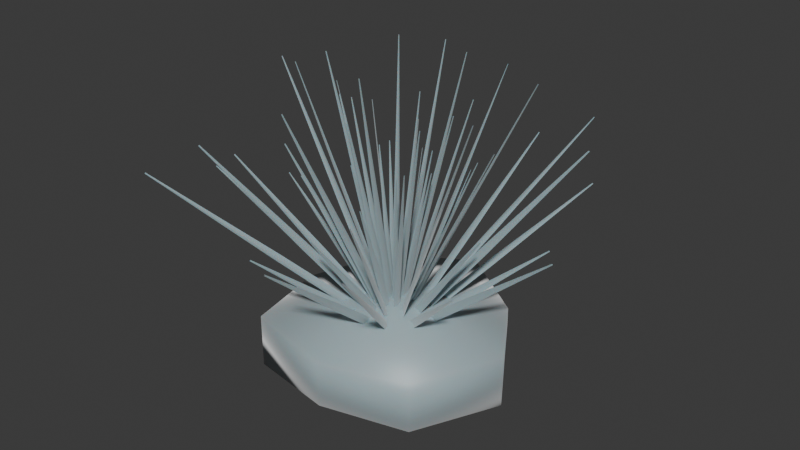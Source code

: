 # Source: grass_sheeps_fescue.blend  (saved by Blender 5.2.44; exported with 4.5.12 LTS)
import bpy
from mathutils import Matrix  # noqa: F401  (used for matrix-valued properties, if any)

bpy.ops.wm.read_factory_settings(use_empty=True)
scene = bpy.context.scene
scene.name = 'Scene'

# ---- collections
col_collection = bpy.data.collections.new('Collection'); scene.collection.children.link(col_collection)

# ---- materials (node trees are filled in below, after node groups)
mat_m_fescue_bluegray = bpy.data.materials.new('M_Fescue_BlueGray')

# ---- material node trees
mat_m_fescue_bluegray.use_nodes = True; mat_m_fescue_bluegray.node_tree.nodes.clear()
_N = mat_m_fescue_bluegray.node_tree.nodes; _L = mat_m_fescue_bluegray.node_tree.links
n0 = _N.new('ShaderNodeBsdfPrincipled'); n0.name = 'Principled BSDF'; n0.location = (200, 0)
n0.inputs[0].default_value = (0.35, 0.45, 0.48, 1.0)
n0.inputs[2].default_value = 0.45
n0.inputs[8].default_value = 0.3
n0.inputs[10].default_value = 0.03
n0.inputs[24].default_value = 0.4
n1 = _N.new('ShaderNodeOutputMaterial'); n1.name = 'Material Output'; n1.location = (500, 0)
_L.new(n0.outputs[0], n1.inputs[0])
n1.is_active_output = True

# ---- world
world_world = bpy.data.worlds.new('World'); scene.world = world_world
world_world.use_nodes = True; world_world.node_tree.nodes.clear()
_N = world_world.node_tree.nodes; _L = world_world.node_tree.links
n0 = _N.new('ShaderNodeOutputWorld'); n0.name = 'World Output'; n0.location = (200, 100)
n1 = _N.new('ShaderNodeBackground'); n1.name = 'Background'; n1.location = (-200, 100)
n1.inputs[0].default_value = (0.05088, 0.05088, 0.05088, 1.0)
_L.new(n1.outputs[0], n0.inputs[0])
n0.is_active_output = True
world_world.color = (0.05088, 0.05088, 0.05088)
world_world.sun_shadow_jitter_overblur = 0.0

# ---- meshes
me_flora_sheeps_fescue_mesh = bpy.data.meshes.new('Flora_Sheeps_Fescue_Mesh')
me_flora_sheeps_fescue_mesh.from_pydata([(0.0, 0.0, 0.13), (0.0, 0.0, -0.03), (0.2001, 0.0, 0.092), (0.1228, 0.1228, 0.08646), (1.254e-17, 0.2048, 0.093), (-0.1323, 0.1323, 0.08929), (-0.181, 2.217e-17, 0.088), (-0.1466, -0.1466, 0.09354), (-3.237e-17, -0.1762, 0.087), (0.1371, -0.1371, 0.09071), (0.2001, 0.0, 0.008), (0.1228, 0.1228, 0.01354), (1.254e-17, 0.2048, 0.007), (-0.1323, 0.1323, 0.01071), (-0.181, 2.217e-17, 0.012), (-0.1466, -0.1466, 0.006464), (-3.237e-17, -0.1762, 0.013), (0.1371, -0.1371, 0.009293), (-0.002924, 0.0075, 0.05067), (0.0, 0.0, 0.05), (-0.002931, -0.0075, 0.05064), (0.03078, 0.005665, 0.1968), (0.03273, -0.000335, 0.1964), (0.03078, -0.006335, 0.1968), (0.06449, 0.0003299, 0.343), (0.06547, -0.0006701, 0.3428), (0.06449, -0.00167, 0.343), (-0.002819, 0.007496, 0.05105), (0.0, 0.0, 0.05), (-0.002612, -0.007496, 0.0515), (0.0788, 0.01218, 0.2226), (0.08069, 0.00618, 0.2219), (0.07896, 0.0001835, 0.2229), (0.1605, 0.01336, 0.3942), (0.1614, 0.01236, 0.3938), (0.1605, 0.01136, 0.3943), (-0.005096, -0.004259, 0.0546), (0.0, 0.0, 0.05), (0.006449, -0.001586, 0.0454), (0.1332, 0.02879, 0.2354), (0.1374, 0.0318, 0.2317), (0.1425, 0.03092, 0.228), (0.2742, 0.06246, 0.414), (0.2748, 0.06361, 0.4134), (0.2758, 0.06281, 0.4128), (-0.003549, -0.004386, 0.05578), (0.0, 0.0, 0.05), (0.005493, -0.00129, 0.04422), (0.1064, 0.03432, 0.1502), (0.1094, 0.03745, 0.1456), (0.1136, 0.0368, 0.1409), (0.2185, 0.07376, 0.2419), (0.2188, 0.07491, 0.2411), (0.2197, 0.07417, 0.2404), (-0.003073, 0.00747, 0.04995), (0.0, 0.0, 0.05), (-0.002806, -0.00747, 0.05125), (0.0358, 0.02286, 0.2353), (0.03787, 0.01689, 0.2354), (0.03602, 0.01091, 0.2363), (0.07474, 0.03477, 0.421), (0.07574, 0.03377, 0.4208), (0.07478, 0.03278, 0.4211), (-0.003445, 0.007284, 0.04942), (0.0, 0.0, 0.05), (-0.002145, -0.007284, 0.05276), (0.0788, 0.06065, 0.2575), (0.08119, 0.05483, 0.2581), (0.07984, 0.049, 0.2602), (0.1614, 0.1106, 0.4663), (0.1624, 0.1097, 0.4662), (0.1615, 0.1087, 0.4668), (-0.00266, -0.006085, 0.0546), (0.0, 0.0, 0.05), (0.006479, 0.001458, 0.0454), (0.06855, 0.05398, 0.1722), (0.07093, 0.05854, 0.1685), (0.07586, 0.06002, 0.1648), (0.1419, 0.1158, 0.2876), (0.1419, 0.1171, 0.287), (0.1431, 0.1168, 0.2864), (-0.001103, -0.005533, 0.05578), (0.0, 0.0, 0.05), (0.005463, 0.001412, 0.04422), (0.09943, 0.1023, 0.1757), (0.1006, 0.1064, 0.1711), (0.1047, 0.1078, 0.1664), (0.2015, 0.2117, 0.2929), (0.2012, 0.2128, 0.2921), (0.2024, 0.2126, 0.2913), (-0.003148, 0.007391, 0.04915), (0.0, 0.0, 0.05), (-0.002794, -0.007391, 0.05168), (0.02936, 0.045, 0.2737), (0.03148, 0.03909, 0.2745), (0.02965, 0.03318, 0.2757), (0.06195, 0.07917, 0.4989), (0.06297, 0.07818, 0.4989), (0.062, 0.0772, 0.4992), (-0.003561, 0.006983, 0.04805), (0.0, 0.0, 0.05), (-0.00227, -0.006983, 0.05337), (0.03047, 0.06033, 0.1841), (0.03293, 0.05475, 0.1857), (0.03151, 0.04916, 0.1883), (0.06481, 0.1104, 0.3213), (0.06587, 0.1095, 0.3214), (0.06498, 0.1086, 0.322), (-1.751e-05, -0.006641, 0.0546), (0.0, 0.0, 0.05), (0.005363, 0.003917, 0.0454), (0.05253, 0.09866, 0.2038), (0.0529, 0.1038, 0.2001), (0.05683, 0.1071, 0.1964), (0.1063, 0.2064, 0.3508), (0.1058, 0.2076, 0.3502), (0.107, 0.2078, 0.3496), (0.001069, -0.00554, 0.05578), (0.0, 0.0, 0.05), (0.004525, 0.003371, 0.04422), (0.06457, 0.161, 0.2012), (0.06409, 0.1653, 0.1965), (0.06734, 0.1681, 0.1919), (0.1289, 0.3296, 0.3439), (0.1282, 0.3306, 0.3431), (0.1293, 0.3308, 0.3423), (-0.003085, 0.007331, 0.04859), (0.0, 0.0, 0.05), (-0.002905, -0.007331, 0.05175), (0.00627, 0.03752, 0.1952), (0.008339, 0.03165, 0.1964), (0.006414, 0.02579, 0.1978), (0.01567, 0.06429, 0.3426), (0.01668, 0.06331, 0.3428), (0.01569, 0.06233, 0.343), (-0.003155, 0.006794, 0.04698), (0.0, 0.0, 0.05), (-0.002838, -0.006794, 0.05332), (0.006474, 0.08591, 0.2195), (0.008599, 0.08047, 0.2219), (0.006728, 0.07504, 0.2245), (0.01618, 0.1618, 0.3934), (0.0172, 0.1609, 0.3938), (0.01622, 0.16, 0.3943), (0.003146, -0.005849, 0.0546), (0.0, 0.0, 0.05), (0.002852, 0.005998, 0.0454), (-0.001381, 0.1363, 0.2354), (-0.003498, 0.141, 0.2317), (-0.001616, 0.1458, 0.228), (-0.005977, 0.2812, 0.414), (-0.006996, 0.2819, 0.4134), (-0.006016, 0.2828, 0.4128), (0.003669, -0.004286, 0.05578), (0.0, 0.0, 0.05), (0.002266, 0.005167, 0.04422), (-0.01444, 0.1109, 0.1502), (-0.01698, 0.1144, 0.1456), (-0.01556, 0.1184, 0.1409), (-0.03288, 0.2282, 0.2419), (-0.03396, 0.2287, 0.2411), (-0.03306, 0.2295, 0.2404), (-0.002905, 0.007331, 0.04825), (0.0, 0.0, 0.05), (-0.003085, -0.007331, 0.05141), (-0.0125, 0.04596, 0.234), (-0.01058, 0.04009, 0.2354), (-0.01264, 0.03423, 0.2366), (-0.02214, 0.08116, 0.4206), (-0.02115, 0.08018, 0.4208), (-0.02216, 0.07921, 0.421), (-0.002554, 0.00685, 0.04656), (0.0, 0.0, 0.05), (-0.003389, -0.00685, 0.05262), (-0.03037, 0.09914, 0.2554), (-0.02872, 0.09366, 0.2581), (-0.03104, 0.08818, 0.2602), (-0.05838, 0.1882, 0.4656), (-0.05745, 0.1873, 0.4662), (-0.0585, 0.1864, 0.4665), (0.005374, -0.003902, 0.0546), (0.0, 0.0, 0.05), (-3.516e-05, 0.006641, 0.0454), (-0.03804, 0.07852, 0.1722), (-0.04198, 0.08183, 0.1685), (-0.04236, 0.08696, 0.1648), (-0.08271, 0.1634, 0.2876), (-0.08396, 0.1637, 0.287), (-0.08343, 0.1648, 0.2864), (0.005108, -0.002396, 0.05578), (0.0, 0.0, 0.05), (-6.195e-05, 0.005642, 0.04422), (-0.07547, 0.121, 0.1757), (-0.07922, 0.1232, 0.1711), (-0.07961, 0.1275, 0.1664), (-0.1573, 0.2463, 0.2929), (-0.1584, 0.2463, 0.2921), (-0.1579, 0.2474, 0.2913), (-0.002798, 0.007386, 0.04831), (0.0, 0.0, 0.05), (-0.003148, -0.007386, 0.05088), (-0.03234, 0.04578, 0.2732), (-0.0305, 0.03987, 0.2745), (-0.03262, 0.03396, 0.2752), (-0.06196, 0.08072, 0.4986), (-0.06099, 0.07973, 0.4989), (-0.06201, 0.07875, 0.4989), (-0.002135, 0.007144, 0.04689), (0.0, 0.0, 0.05), (-0.003564, -0.007144, 0.05123), (-0.04602, 0.05137, 0.1834), (-0.04469, 0.04566, 0.1857), (-0.04716, 0.03994, 0.1868), (-0.09024, 0.09227, 0.3208), (-0.08938, 0.09132, 0.3214), (-0.09043, 0.09036, 0.3214), (0.006461, -0.001535, 0.0546), (0.0, 0.0, 0.05), (-0.002587, 0.006117, 0.0454), (-0.08404, 0.07369, 0.2038), (-0.08895, 0.07522, 0.2001), (-0.09128, 0.07981, 0.1964), (-0.1766, 0.1507, 0.3508), (-0.1779, 0.1504, 0.3502), (-0.1779, 0.1517, 0.3496), (0.005641, -0.0001096, 0.05578), (0.0, 0.0, 0.05), (-0.002353, 0.005128, 0.04422), (-0.144, 0.09673, 0.2012), (-0.1483, 0.09715, 0.1965), (-0.1504, 0.1009, 0.1919), (-0.2955, 0.1948, 0.3439), (-0.2966, 0.1943, 0.3431), (-0.2965, 0.1955, 0.3423), (-0.002795, 0.007461, 0.04867), (0.0, 0.0, 0.05), (-0.003091, -0.007461, 0.05017), (-0.03079, 0.02125, 0.1954), (-0.02895, 0.01528, 0.1964), (-0.03103, 0.00931, 0.1966), (-0.05886, 0.03155, 0.3425), (-0.0579, 0.03056, 0.3428), (-0.0589, 0.02956, 0.3427), (-0.002334, 0.007435, 0.04787), (0.0, 0.0, 0.05), (-0.003142, -0.007435, 0.04968), (-0.07846, 0.03098, 0.2204), (-0.07696, 0.02503, 0.2219), (-0.07911, 0.01909, 0.2218), (-0.1548, 0.05106, 0.3933), (-0.1539, 0.05007, 0.3938), (-0.1549, 0.04908, 0.3935), (0.006502, 0.001351, 0.0546), (0.0, 0.0, 0.05), (-0.004938, 0.004441, 0.0454), (-0.131, 0.03747, 0.2354), (-0.1361, 0.03678, 0.2317), (-0.1402, 0.03994, 0.228), (-0.2713, 0.07431, 0.414), (-0.2723, 0.07355, 0.4134), (-0.2728, 0.07472, 0.4128), (0.005153, 0.002298, 0.05578), (0.0, 0.0, 0.05), (-0.004309, 0.003642, 0.04422), (-0.1104, 0.01771, 0.1502), (-0.1145, 0.01626, 0.1456), (-0.118, 0.01878, 0.1409), (-0.2282, 0.03343, 0.2419), (-0.2289, 0.03253, 0.2411), (-0.2294, 0.03361, 0.2404), (-0.002932, 0.0075, 0.04936), (0.0, 0.0, 0.05), (-0.002923, -0.0075, 0.04933), (-0.04342, 0.005503, 0.235), (-0.04146, -0.0004972, 0.2354), (-0.04341, -0.006497, 0.235), (-0.0839, 5.603e-06, 0.4206), (-0.08292, -0.0009944, 0.4208), (-0.0839, -0.001994, 0.4206), (-0.002914, 0.007486, 0.04915), (0.0, 0.0, 0.05), (-0.002525, -0.007486, 0.04832), (-0.09891, -0.008132, 0.2576), (-0.09694, -0.01412, 0.2581), (-0.0986, -0.02011, 0.2569), (-0.1948, -0.02724, 0.4658), (-0.1939, -0.02824, 0.4662), (-0.1948, -0.02924, 0.4657), (0.0051, 0.004254, 0.0546), (0.0, 0.0, 0.05), (-0.006447, 0.001592, 0.0454), (-0.08545, -0.01764, 0.1722), (-0.08962, -0.02066, 0.1685), (-0.09469, -0.01977, 0.1648), (-0.1787, -0.04016, 0.2876), (-0.1792, -0.04132, 0.287), (-0.1802, -0.04052, 0.2864), (0.003416, 0.004491, 0.05578), (0.0, 0.0, 0.05), (-0.005529, 0.001125, 0.04422), (-0.1342, -0.04835, 0.1757), (-0.1371, -0.05157, 0.1711), (-0.1413, -0.05104, 0.1664), (-0.2739, -0.102, 0.2929), (-0.2741, -0.1031, 0.2921), (-0.2751, -0.1024, 0.2913), (-0.003078, 0.007468, 0.05009), (0.0, 0.0, 0.05), (-0.002802, -0.007468, 0.04872), (-0.0475, -0.01537, 0.2746), (-0.04543, -0.02135, 0.2745), (-0.04728, -0.02732, 0.2735), (-0.09185, -0.0417, 0.4988), (-0.09085, -0.0427, 0.4989), (-0.09181, -0.04369, 0.4986), (-0.003389, 0.007323, 0.05037), (0.0, 0.0, 0.05), (-0.002171, -0.007323, 0.04737), (-0.05739, -0.02657, 0.1862), (-0.05505, -0.03243, 0.1857), (-0.05641, -0.03829, 0.1838), (-0.1111, -0.06388, 0.3212), (-0.1101, -0.06486, 0.3214), (-0.1109, -0.06584, 0.3208), (0.002803, 0.006021, 0.0546), (0.0, 0.0, 0.05), (-0.006512, -0.001304, 0.0454), (-0.08908, -0.06751, 0.2038), (-0.09157, -0.07201, 0.2001), (-0.09653, -0.07337, 0.1964), (-0.1831, -0.1427, 0.3508), (-0.1831, -0.144, 0.3502), (-0.1844, -0.1437, 0.3496), (0.001093, 0.005535, 0.05578), (0.0, 0.0, 0.05), (-0.00546, -0.001421, 0.04422), (-0.1204, -0.1249, 0.2012), (-0.1215, -0.129, 0.1965), (-0.1256, -0.1304, 0.1919), (-0.2434, -0.2569, 0.3439), (-0.2431, -0.2581, 0.3431), (-0.2443, -0.2579, 0.3423), (-0.003148, 0.007386, 0.05088), (0.0, 0.0, 0.05), (-0.002798, -0.007386, 0.04831), (-0.022, -0.0201, 0.1971), (-0.01988, -0.026, 0.1964), (-0.02172, -0.03191, 0.1951), (-0.04078, -0.05102, 0.3428), (-0.03977, -0.05201, 0.3428), (-0.04073, -0.05299, 0.3425), (-0.003554, 0.006971, 0.052), (0.0, 0.0, 0.05), (-0.002286, -0.006971, 0.04662), (-0.04295, -0.06449, 0.2236), (-0.0405, -0.07007, 0.2219), (-0.04193, -0.07565, 0.2193), (-0.08205, -0.1392, 0.3939), (-0.08099, -0.1401, 0.3938), (-0.08188, -0.1411, 0.3932), (6.481e-05, 0.006641, 0.0546), (0.0, 0.0, 0.05), (-0.005391, -0.003878, 0.0454), (-0.06452, -0.1201, 0.2354), (-0.06493, -0.1252, 0.2317), (-0.06888, -0.1285, 0.228), (-0.1304, -0.2492, 0.414), (-0.1299, -0.2504, 0.4134), (-0.1311, -0.2506, 0.4128), (-0.001044, 0.005545, 0.05578), (0.0, 0.0, 0.05), (-0.00454, -0.00335, 0.04422), (-0.04275, -0.1033, 0.1502), (-0.04229, -0.1076, 0.1456), (-0.04555, -0.1104, 0.1409), (-0.08527, -0.2142, 0.2419), (-0.08457, -0.2152, 0.2411), (-0.08574, -0.2154, 0.2404), (-0.003078, 0.007329, 0.05144), (0.0, 0.0, 0.05), (-0.002914, -0.007329, 0.04826), (-0.01159, -0.03449, 0.2366), (-0.009525, -0.04035, 0.2354), (-0.01146, -0.04622, 0.234), (-0.02006, -0.07973, 0.421), (-0.01905, -0.08071, 0.4208), (-0.02004, -0.08169, 0.4206), (-0.003205, 0.006801, 0.05295), (0.0, 0.0, 0.05), (-0.002782, -0.006801, 0.04664), (-0.01611, -0.09153, 0.2605), (-0.01394, -0.09697, 0.2581), (-0.01577, -0.1024, 0.2554), (-0.02891, -0.193, 0.4665), (-0.02788, -0.1939, 0.4662), (-0.02885, -0.1948, 0.4657), (-0.003164, 0.005839, 0.0546), (0.0, 0.0, 0.05), (-0.002834, -0.006006, 0.0454), (0.0004343, -0.08725, 0.1722), (0.002566, -0.09193, 0.1685), (0.0006988, -0.09673, 0.1648), (0.00411, -0.1831, 0.2876), (0.005132, -0.1839, 0.287), (0.004154, -0.1847, 0.2864), (-0.003436, 0.004475, 0.05578), (0.0, 0.0, 0.05), (-0.002537, -0.005039, 0.04422), (0.01142, -0.1422, 0.1757), (0.01377, -0.1458, 0.1711), (0.01213, -0.1498, 0.1664), (0.02648, -0.291, 0.2929), (0.02753, -0.2916, 0.2921), (0.0266, -0.2923, 0.2913), (-0.002925, 0.007327, 0.05174), (0.0, 0.0, 0.05), (-0.003069, -0.007327, 0.04853), (0.008124, -0.04331, 0.2758), (0.01006, -0.04917, 0.2745), (0.008009, -0.05503, 0.2733), (0.01914, -0.09737, 0.4992), (0.02013, -0.09835, 0.4989), (0.01912, -0.09932, 0.4987), (-0.00254, 0.006854, 0.05344), (0.0, 0.0, 0.05), (-0.0034, -0.006854, 0.04741), (0.01771, -0.05541, 0.1884), (0.01934, -0.06089, 0.1857), (0.01702, -0.06638, 0.1836), (0.03776, -0.1209, 0.322), (0.03869, -0.1218, 0.3214), (0.03764, -0.1227, 0.3212), (-0.005276, 0.004033, 0.0546), (0.0, 0.0, 0.05), (-0.000128, -0.00664, 0.0454), (0.04675, -0.1015, 0.2038), (0.05061, -0.1049, 0.2001), (0.05087, -0.1101, 0.1964), (0.09997, -0.2096, 0.3508), (0.1012, -0.2098, 0.3502), (0.1007, -0.211, 0.3496), (-0.004983, 0.002647, 0.05578), (0.0, 0.0, 0.05), (-0.0002184, -0.005638, 0.04422), (0.08473, -0.1514, 0.2012), (0.08837, -0.1537, 0.1965), (0.08854, -0.158, 0.1919), (0.1756, -0.3073, 0.3439), (0.1767, -0.3073, 0.3431), (0.1762, -0.3084, 0.3423), (-0.00279, 0.007396, 0.05166), (0.0, 0.0, 0.05), (-0.003148, -0.007396, 0.0492), (0.0194, -0.019, 0.1977), (0.02124, -0.02491, 0.1964), (0.01911, -0.03083, 0.1957), (0.0415, -0.04884, 0.3431), (0.04247, -0.04982, 0.3428), (0.04146, -0.05081, 0.3427), (-0.002138, 0.007137, 0.05312), (0.0, 0.0, 0.05), (-0.003567, -0.007137, 0.04874), (0.05471, -0.05268, 0.2243), (0.05604, -0.05839, 0.2219), (0.05356, -0.0641, 0.2208), (0.1112, -0.1158, 0.3944), (0.1121, -0.1168, 0.3938), (0.111, -0.1177, 0.3938), (-0.006514, 0.001293, 0.0546), (0.0, 0.0, 0.05), (0.002813, -0.006016, 0.0454), (0.106, -0.08563, 0.2354), (0.111, -0.08698, 0.2317), (0.1135, -0.09147, 0.228), (0.2208, -0.1743, 0.414), (0.222, -0.174, 0.4134), (0.222, -0.1752, 0.4128), (-0.005642, -5.751e-05, 0.05578), (0.0, 0.0, 0.05), (0.002504, -0.005056, 0.04422), (0.09423, -0.06017, 0.1502), (0.09854, -0.06047, 0.1456), (0.1007, -0.06417, 0.1409), (0.196, -0.1215, 0.2419), (0.1971, -0.1209, 0.2411), (0.1971, -0.1221, 0.2404), (-0.002796, 0.007462, 0.05132), (0.0, 0.0, 0.05), (-0.003089, -0.007462, 0.04985), (0.03501, -0.01302, 0.2364), (0.03686, -0.01899, 0.2354), (0.03478, -0.02496, 0.2352), (0.07275, -0.03699, 0.4211), (0.07372, -0.03799, 0.4208), (0.07271, -0.03898, 0.4209), (-0.002293, 0.007416, 0.05224), (0.0, 0.0, 0.05), (-0.003197, -0.007416, 0.05019), (0.09028, -0.02841, 0.2597), (0.09175, -0.03434, 0.2581), (0.08956, -0.04028, 0.2581), (0.1826, -0.0677, 0.4667), (0.1835, -0.06869, 0.4662), (0.1825, -0.06968, 0.4665), (-0.006423, -0.00169, 0.0546), (0.0, 0.0, 0.05), (0.005164, -0.004176, 0.0454), (0.08487, -0.02026, 0.1722), (0.08992, -0.0193, 0.1685), (0.09413, -0.02225, 0.1648), (0.1789, -0.03941, 0.2876), (0.1798, -0.0386, 0.287), (0.1804, -0.03974, 0.2864), (-0.005099, -0.002415, 0.05578), (0.0, 0.0, 0.05), (0.004391, -0.003543, 0.04422), (0.1414, -0.01881, 0.1757), (0.1454, -0.01728, 0.1711), (0.149, -0.01971, 0.1664), (0.2901, -0.03547, 0.2929), (0.2908, -0.03456, 0.2921), (0.2913, -0.03562, 0.2913)], [], [(0, 2, 3), (0, 3, 4), (0, 4, 5), (0, 5, 6), (0, 6, 7), (0, 7, 8), (0, 8, 9), (0, 9, 2), (2, 10, 11, 3), (3, 11, 12, 4), (4, 12, 13, 5), (5, 13, 14, 6), (6, 14, 15, 7), (7, 15, 16, 8), (8, 16, 17, 9), (9, 17, 10, 2), (1, 11, 10), (1, 12, 11), (1, 13, 12), (1, 14, 13), (1, 15, 14), (1, 16, 15), (1, 17, 16), (1, 10, 17), (18, 19, 22, 21), (19, 20, 23, 22), (21, 22, 25, 24), (22, 23, 26, 25), (27, 28, 31, 30), (28, 29, 32, 31), (30, 31, 34, 33), (31, 32, 35, 34), (36, 37, 40, 39), (37, 38, 41, 40), (39, 40, 43, 42), (40, 41, 44, 43), (45, 46, 49, 48), (46, 47, 50, 49), (48, 49, 52, 51), (49, 50, 53, 52), (54, 55, 58, 57), (55, 56, 59, 58), (57, 58, 61, 60), (58, 59, 62, 61), (63, 64, 67, 66), (64, 65, 68, 67), (66, 67, 70, 69), (67, 68, 71, 70), (72, 73, 76, 75), (73, 74, 77, 76), (75, 76, 79, 78), (76, 77, 80, 79), (81, 82, 85, 84), (82, 83, 86, 85), (84, 85, 88, 87), (85, 86, 89, 88), (90, 91, 94, 93), (91, 92, 95, 94), (93, 94, 97, 96), (94, 95, 98, 97), (99, 100, 103, 102), (100, 101, 104, 103), (102, 103, 106, 105), (103, 104, 107, 106), (108, 109, 112, 111), (109, 110, 113, 112), (111, 112, 115, 114), (112, 113, 116, 115), (117, 118, 121, 120), (118, 119, 122, 121), (120, 121, 124, 123), (121, 122, 125, 124), (126, 127, 130, 129), (127, 128, 131, 130), (129, 130, 133, 132), (130, 131, 134, 133), (135, 136, 139, 138), (136, 137, 140, 139), (138, 139, 142, 141), (139, 140, 143, 142), (144, 145, 148, 147), (145, 146, 149, 148), (147, 148, 151, 150), (148, 149, 152, 151), (153, 154, 157, 156), (154, 155, 158, 157), (156, 157, 160, 159), (157, 158, 161, 160), (162, 163, 166, 165), (163, 164, 167, 166), (165, 166, 169, 168), (166, 167, 170, 169), (171, 172, 175, 174), (172, 173, 176, 175), (174, 175, 178, 177), (175, 176, 179, 178), (180, 181, 184, 183), (181, 182, 185, 184), (183, 184, 187, 186), (184, 185, 188, 187), (189, 190, 193, 192), (190, 191, 194, 193), (192, 193, 196, 195), (193, 194, 197, 196), (198, 199, 202, 201), (199, 200, 203, 202), (201, 202, 205, 204), (202, 203, 206, 205), (207, 208, 211, 210), (208, 209, 212, 211), (210, 211, 214, 213), (211, 212, 215, 214), (216, 217, 220, 219), (217, 218, 221, 220), (219, 220, 223, 222), (220, 221, 224, 223), (225, 226, 229, 228), (226, 227, 230, 229), (228, 229, 232, 231), (229, 230, 233, 232), (234, 235, 238, 237), (235, 236, 239, 238), (237, 238, 241, 240), (238, 239, 242, 241), (243, 244, 247, 246), (244, 245, 248, 247), (246, 247, 250, 249), (247, 248, 251, 250), (252, 253, 256, 255), (253, 254, 257, 256), (255, 256, 259, 258), (256, 257, 260, 259), (261, 262, 265, 264), (262, 263, 266, 265), (264, 265, 268, 267), (265, 266, 269, 268), (270, 271, 274, 273), (271, 272, 275, 274), (273, 274, 277, 276), (274, 275, 278, 277), (279, 280, 283, 282), (280, 281, 284, 283), (282, 283, 286, 285), (283, 284, 287, 286), (288, 289, 292, 291), (289, 290, 293, 292), (291, 292, 295, 294), (292, 293, 296, 295), (297, 298, 301, 300), (298, 299, 302, 301), (300, 301, 304, 303), (301, 302, 305, 304), (306, 307, 310, 309), (307, 308, 311, 310), (309, 310, 313, 312), (310, 311, 314, 313), (315, 316, 319, 318), (316, 317, 320, 319), (318, 319, 322, 321), (319, 320, 323, 322), (324, 325, 328, 327), (325, 326, 329, 328), (327, 328, 331, 330), (328, 329, 332, 331), (333, 334, 337, 336), (334, 335, 338, 337), (336, 337, 340, 339), (337, 338, 341, 340), (342, 343, 346, 345), (343, 344, 347, 346), (345, 346, 349, 348), (346, 347, 350, 349), (351, 352, 355, 354), (352, 353, 356, 355), (354, 355, 358, 357), (355, 356, 359, 358), (360, 361, 364, 363), (361, 362, 365, 364), (363, 364, 367, 366), (364, 365, 368, 367), (369, 370, 373, 372), (370, 371, 374, 373), (372, 373, 376, 375), (373, 374, 377, 376), (378, 379, 382, 381), (379, 380, 383, 382), (381, 382, 385, 384), (382, 383, 386, 385), (387, 388, 391, 390), (388, 389, 392, 391), (390, 391, 394, 393), (391, 392, 395, 394), (396, 397, 400, 399), (397, 398, 401, 400), (399, 400, 403, 402), (400, 401, 404, 403), (405, 406, 409, 408), (406, 407, 410, 409), (408, 409, 412, 411), (409, 410, 413, 412), (414, 415, 418, 417), (415, 416, 419, 418), (417, 418, 421, 420), (418, 419, 422, 421), (423, 424, 427, 426), (424, 425, 428, 427), (426, 427, 430, 429), (427, 428, 431, 430), (432, 433, 436, 435), (433, 434, 437, 436), (435, 436, 439, 438), (436, 437, 440, 439), (441, 442, 445, 444), (442, 443, 446, 445), (444, 445, 448, 447), (445, 446, 449, 448), (450, 451, 454, 453), (451, 452, 455, 454), (453, 454, 457, 456), (454, 455, 458, 457), (459, 460, 463, 462), (460, 461, 464, 463), (462, 463, 466, 465), (463, 464, 467, 466), (468, 469, 472, 471), (469, 470, 473, 472), (471, 472, 475, 474), (472, 473, 476, 475), (477, 478, 481, 480), (478, 479, 482, 481), (480, 481, 484, 483), (481, 482, 485, 484), (486, 487, 490, 489), (487, 488, 491, 490), (489, 490, 493, 492), (490, 491, 494, 493), (495, 496, 499, 498), (496, 497, 500, 499), (498, 499, 502, 501), (499, 500, 503, 502), (504, 505, 508, 507), (505, 506, 509, 508), (507, 508, 511, 510), (508, 509, 512, 511), (513, 514, 517, 516), (514, 515, 518, 517), (516, 517, 520, 519), (517, 518, 521, 520)])
me_flora_sheeps_fescue_mesh.polygons.foreach_set('use_smooth', [True] * 248)
me_flora_sheeps_fescue_mesh.materials.append(mat_m_fescue_bluegray)
me_flora_sheeps_fescue_mesh.update()

# ---- objects
ob_flora_sheeps_fescue = bpy.data.objects.new('Flora_Sheeps_Fescue', me_flora_sheeps_fescue_mesh)

# ---- transforms, parenting, visibility, modifiers, constraints
ob_flora_sheeps_fescue.location = (0.0, 0.0, 0.0)

# ---- collection membership
scene.collection.objects.link(ob_flora_sheeps_fescue)

# ---- scene / render settings (as saved in the file)
scene.frame_start = 1; scene.frame_end = 250; scene.frame_set(1)
scene.render.engine = 'BLENDER_EEVEE_NEXT'
scene.render.bake_bias = 0.0
scene.render.bake_samples = 0
scene.render.compositor_device = 'GPU'
scene.eevee.use_volume_custom_range = False
scene.eevee.fast_gi_thickness_near = 0.1
scene.eevee.fast_gi_thickness_far = 0.0
scene.eevee.ray_tracing_options.screen_trace_thickness = 0.1
bpy.context.view_layer.update()

# ---- added for rendering (the .blend has no active camera and no usable light): camera, sun
cam_auto = bpy.data.cameras.new('AutoCamera')
cam_auto.lens = 50.0
cam_auto.sensor_width = 36.0
cam_auto.clip_end = 1000.0
ob_auto_camera = bpy.data.objects.new('AutoCamera', cam_auto)
scene.collection.objects.link(ob_auto_camera)
ob_auto_camera.location = (0.938338, -1.11793, 0.987361)
ob_auto_camera.rotation_euler = (1.09748, -7.21219e-08, 0.694738)
scene.camera = ob_auto_camera
light_auto_sun = bpy.data.lights.new('AutoSun', 'SUN')
light_auto_sun.energy = 3.0
light_auto_sun.angle = 0.0523599
ob_auto_sun = bpy.data.objects.new('AutoSun', light_auto_sun)
scene.collection.objects.link(ob_auto_sun)
ob_auto_sun.rotation_euler = (0.872665, 0.174533, 0.523599)
bpy.context.view_layer.update()
